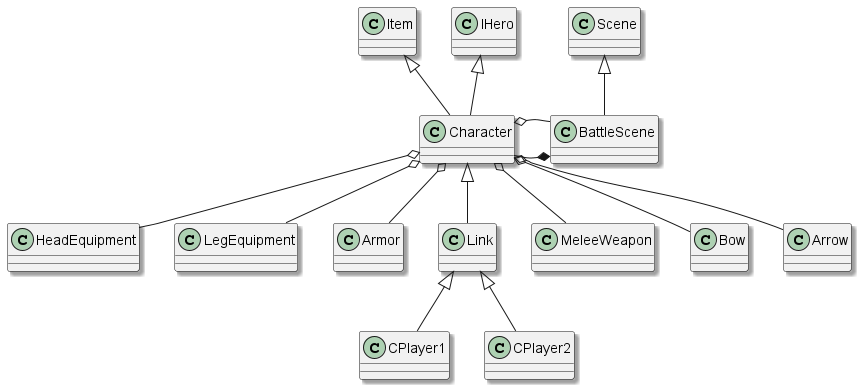

The diagram above was rendered by PlantUML. Its source (embedded in the PNG):
@startuml

skinparam shadowing true


Item <|-- Character
IHero <|-- Character

Scene <|-- BattleScene
BattleScene *-left- Character
Character o-- BattleScene

Character o-- HeadEquipment
Character o-- LegEquipment
Character o-- Armor

Character <|-down- Link
Link <|-- CPlayer1
Link <|-- CPlayer2

Character o-- MeleeWeapon
Character o-- Bow
Character o-- Arrow

' Weapon <|-- MeleeWeapon
' Weapon <|-- RangedWeapon

' RangedWeapon <|-- Bow
' RangedWeapon <|-- Arrow

@enduml